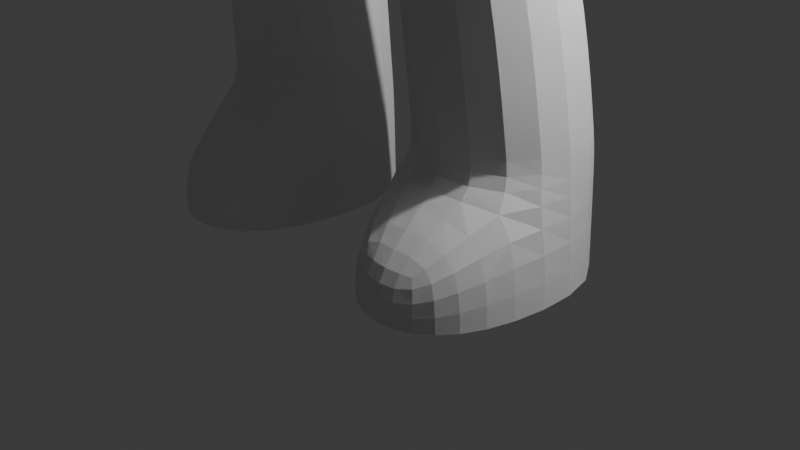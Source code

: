 # Source: moving_chib.blend  (saved by Blender 5.0.118; exported with 4.5.12 LTS)
import bpy
from mathutils import Matrix  # noqa: F401  (used for matrix-valued properties, if any)

bpy.ops.wm.read_factory_settings(use_empty=True)
scene = bpy.context.scene
scene.name = 'Scene'

# ---- collections
col_collection = bpy.data.collections.new('Collection'); scene.collection.children.link(col_collection)

# ---- world
world_world = bpy.data.worlds.new('World'); scene.world = world_world
world_world.use_nodes = True; world_world.node_tree.nodes.clear()
_N = world_world.node_tree.nodes; _L = world_world.node_tree.links
n0 = _N.new('ShaderNodeOutputWorld'); n0.name = 'World Output'; n0.location = (200, 100)
n1 = _N.new('ShaderNodeBackground'); n1.name = 'Background'; n1.location = (-200, 100)
n1.inputs[0].default_value = (0.05088, 0.05088, 0.05088, 1.0)
_L.new(n1.outputs[0], n0.inputs[0])
n0.is_active_output = True
world_world.color = (0.05088, 0.05088, 0.05088)
world_world.sun_shadow_jitter_overblur = 0.0

# ---- cameras
cam_camera = bpy.data.cameras.new('Camera')
cam_camera.clip_end = 100.0
cam_camera.ortho_scale = 7.314

# ---- lights
light_light = bpy.data.lights.new('Light', 'POINT')
light_light.energy = 1000.0
light_light.shadow_soft_size = 0.1

# ---- meshes
me_cube_003 = bpy.data.meshes.new('Cube.003')
me_cube_003.from_pydata([(0.2657, -1.373, -0.4584), (1.798, -1.633, 0.541), (0.2657, 0.4253, -0.4584), (1.798, 0.425, 0.541), (0.2657, 0.425, -0.6347), (0.2657, -1.362, -0.6347), (1.996, -1.362, -0.6347), (1.996, 0.425, -0.6347), (0.4221, 0.2394, -2.299), (0.4221, -1.076, -2.299), (1.804, -1.076, -2.299), (1.804, 0.2394, -2.299), (0.4906, 0.8927, -5.008), (0.4906, -0.7895, -4.931), (2.14, -0.7895, -4.931), (2.14, 0.8927, -5.008), (0.433, 0.8792, -6.04), (0.433, -0.7895, -6.04), (2.206, -0.7895, -6.04), (2.206, 0.8792, -6.04), (0.4432, 0.6747, -3.225), (1.984, 0.6747, -3.225), (1.984, -0.919, -3.225), (0.4432, -0.919, -3.225), (0.9175, -1.539, -5.587), (1.721, -1.539, -5.587), (0.9175, -1.539, -6.04), (1.721, -1.539, -6.04), (0.4956, 0.8535, -4.679), (2.132, -0.8154, -4.679), (2.132, 0.8535, -4.679), (0.4956, -0.8154, -4.679), (0.9288, -1.548, 1.446), (0.9288, -0.1898, 1.446), (1.028, -1.479, 1.908), (1.028, -0.08646, 1.908), (1.264, -1.479, 2.655), (1.264, 0.3905, 2.655), (0.5216, -0.66, 3.472), (0.5216, 0.275, 3.576), (1.2, -0.7124, 2.392), (1.194, 0.1159, 2.558), (1.462, -0.7124, 3.468), (1.575, 0.1159, 3.249), (3.453, -0.7124, 0.7972), (3.453, 0.1159, 0.7972), (3.942, -0.7124, 1.434), (3.942, 0.1159, 1.434), (1.296, 0.1159, 2.451), (1.785, 0.1159, 3.088), (1.296, -0.7124, 2.451), (1.785, -0.7124, 3.088), (1.017, -0.66, 3.472), (1.017, 0.275, 3.694), (0.5216, -0.7839, 4.597), (0.5216, 0.1512, 4.7), (0.5216, 0.2554, 3.753), (0.5216, -0.6796, 3.65), (0.0, 0.4253, -0.4584), (0.0, -1.633, 0.541), (0.0, 0.425, 0.541), (0.0, -1.373, -0.4584), (0.0, -1.548, 1.446), (0.0, -0.1898, 1.446), (0.0, -1.479, 1.908), (0.0, -0.08646, 1.908), (0.0, -1.479, 2.655), (0.0, 0.3905, 2.655), (0.0, -0.66, 3.472), (0.0, 0.275, 3.694), (0.0, -0.66, 3.472), (0.0, 0.275, 3.576), (0.0, -0.7839, 4.597), (0.0, 0.1512, 4.7), (0.0, 0.2554, 3.753), (0.0, -0.6796, 3.65)], [], [(61, 0, 1, 59), (63, 33, 3, 60), (65, 35, 33, 63), (67, 37, 35, 65), (57, 56, 55, 54), (69, 53, 37, 67), (1, 6, 7, 3), (4, 8, 9, 5), (2, 4, 5, 0), (3, 7, 4, 2), (0, 5, 6, 1), (30, 15, 12, 28), (7, 11, 8, 4), (5, 9, 10, 6), (6, 10, 11, 7), (14, 18, 19, 15), (31, 13, 14, 29), (29, 14, 15, 30), (28, 12, 13, 31), (22, 29, 30, 21), (12, 16, 17, 13), (15, 19, 16, 12), (14, 25, 27, 18), (8, 20, 23, 9), (10, 22, 21, 11), (9, 23, 22, 10), (11, 21, 20, 8), (24, 26, 27, 25), (20, 28, 31, 23), (17, 26, 24, 13), (13, 24, 25, 14), (23, 31, 29, 22), (21, 30, 28, 20), (3, 33, 32, 1), (33, 35, 34, 32), (35, 37, 36, 34), (36, 40, 42, 52), (49, 47, 45, 48), (53, 43, 41, 37), (52, 42, 43, 53), (37, 41, 40, 36), (42, 51, 49, 43), (48, 45, 44, 50), (50, 44, 46, 51), (51, 46, 47, 49), (40, 50, 51, 42), (41, 48, 50, 40), (43, 49, 48, 41), (39, 38, 52, 53), (71, 39, 53, 69), (75, 57, 54, 72), (70, 38, 57, 75), (38, 39, 56, 57), (56, 74, 73, 55), (39, 71, 74, 56), (38, 70, 68, 52), (34, 36, 66, 64), (36, 52, 68, 66), (1, 32, 62, 59), (32, 34, 64, 62), (2, 58, 60, 3), (0, 61, 58, 2)])
_uv = me_cube_003.uv_layers.new(name='UVMap')
_uv.uv.foreach_set('vector', [0.375, 1.0, 0.375, 1.0, 0.625, 1.0, 0.625, 1.0, 0.625, 0.25, 0.625, 0.25, 0.625, 0.25, 0.625, 0.25, 0.625, 0.25, 0.625, 0.25, 0.625, 0.25, 0.625, 0.25, 0.625, 0.25, 0.625, 0.25, 0.625, 0.25, 0.625, 0.25, 0.875, 0.75, 0.875, 0.5, 0.875, 0.5, 0.875, 0.75, 0.625, 0.25, 0.625, 0.25, 0.625, 0.25, 0.625, 0.25, 0.875, 0.75, 0.875, 0.75, 0.875, 0.5, 0.875, 0.5, 0.125, 0.5, 0.125, 0.5, 0.125, 0.75, 0.125, 0.75, 0.125, 0.5, 0.125, 0.5, 0.125, 0.75, 0.125, 0.75, 0.625, 0.25, 0.625, 0.25, 0.375, 0.25, 0.375, 0.25, 0.375, 1.0, 0.375, 1.0, 0.625, 1.0, 0.625, 1.0, 0.625, 0.25, 0.625, 0.25, 0.375, 0.25, 0.375, 0.25, 0.625, 0.25, 0.625, 0.25, 0.375, 0.25, 0.375, 0.25, 0.375, 1.0, 0.375, 1.0, 0.625, 1.0, 0.625, 1.0, 0.875, 0.75, 0.875, 0.75, 0.875, 0.5, 0.875, 0.5, 0.875, 0.75, 0.875, 0.75, 0.875, 0.5, 0.875, 0.5, 0.375, 1.0, 0.375, 1.0, 0.625, 1.0, 0.625, 1.0, 0.875, 0.75, 0.875, 0.75, 0.875, 0.5, 0.875, 0.5, 0.125, 0.5, 0.125, 0.5, 0.125, 0.75, 0.125, 0.75, 0.875, 0.75, 0.875, 0.75, 0.875, 0.5, 0.875, 0.5, 0.125, 0.5, 0.125, 0.5, 0.125, 0.75, 0.125, 0.75, 0.625, 0.25, 0.625, 0.25, 0.375, 0.25, 0.375, 0.25, 0.875, 0.75, 0.875, 0.75, 0.875, 0.75, 0.875, 0.75, 0.125, 0.5, 0.125, 0.5, 0.125, 0.75, 0.125, 0.75, 0.875, 0.75, 0.875, 0.75, 0.875, 0.5, 0.875, 0.5, 0.375, 1.0, 0.375, 1.0, 0.625, 1.0, 0.625, 1.0, 0.625, 0.25, 0.625, 0.25, 0.375, 0.25, 0.375, 0.25, 0.375, 1.0, 0.375, 1.0, 0.625, 1.0, 0.625, 1.0, 0.125, 0.5, 0.125, 0.5, 0.125, 0.75, 0.125, 0.75, 0.125, 0.75, 0.125, 0.75, 0.125, 0.75, 0.125, 0.75, 0.375, 1.0, 0.375, 1.0, 0.625, 1.0, 0.625, 1.0, 0.375, 1.0, 0.375, 1.0, 0.625, 1.0, 0.625, 1.0, 0.625, 0.25, 0.625, 0.25, 0.375, 0.25, 0.375, 0.25, 0.875, 0.5, 0.875, 0.5, 0.875, 0.75, 0.875, 0.75, 0.875, 0.5, 0.875, 0.5, 0.875, 0.75, 0.875, 0.75, 0.875, 0.5, 0.875, 0.5, 0.875, 0.75, 0.875, 0.75, 0.625, 1.0, 0.625, 1.0, 0.625, 1.0, 0.625, 1.0, 0.625, 0.25, 0.625, 0.25, 0.625, 0.25, 0.625, 0.25, 0.625, 0.25, 0.625, 0.25, 0.625, 0.25, 0.625, 0.25, 0.875, 0.75, 0.875, 0.75, 0.875, 0.5, 0.875, 0.5, 0.875, 0.5, 0.875, 0.5, 0.875, 0.75, 0.875, 0.75, 0.875, 0.75, 0.875, 0.75, 0.875, 0.5, 0.875, 0.5, 0.875, 0.5, 0.875, 0.5, 0.875, 0.75, 0.875, 0.75, 0.625, 1.0, 0.625, 1.0, 0.625, 1.0, 0.625, 1.0, 0.875, 0.75, 0.875, 0.75, 0.875, 0.5, 0.875, 0.5, 0.625, 1.0, 0.625, 1.0, 0.625, 1.0, 0.625, 1.0, 0.875, 0.5, 0.875, 0.5, 0.875, 0.75, 0.875, 0.75, 0.625, 0.25, 0.625, 0.25, 0.625, 0.25, 0.625, 0.25, 0.875, 0.5, 0.875, 0.75, 0.875, 0.75, 0.875, 0.5, 0.875, 0.5, 0.875, 0.5, 0.875, 0.5, 0.875, 0.5, 0.875, 0.75, 0.875, 0.75, 0.875, 0.75, 0.875, 0.75, 0.875, 0.75, 0.875, 0.75, 0.875, 0.75, 0.875, 0.75, 0.875, 0.75, 0.875, 0.5, 0.875, 0.5, 0.875, 0.75, 0.875, 0.5, 0.875, 0.5, 0.875, 0.5, 0.875, 0.5, 0.875, 0.5, 0.875, 0.5, 0.875, 0.5, 0.875, 0.5, 0.875, 0.75, 0.875, 0.75, 0.875, 0.75, 0.875, 0.75, 0.625, 1.0, 0.625, 1.0, 0.625, 1.0, 0.625, 1.0, 0.625, 1.0, 0.625, 1.0, 0.625, 1.0, 0.625, 1.0, 0.625, 1.0, 0.625, 1.0, 0.625, 1.0, 0.625, 1.0, 0.625, 1.0, 0.625, 1.0, 0.625, 1.0, 0.625, 1.0, 0.375, 0.25, 0.375, 0.25, 0.625, 0.25, 0.625, 0.25, 0.375, 1.0, 0.375, 1.0, 0.375, 0.25, 0.375, 0.25])
me_cube_003.use_mirror_x = True
me_cube_003.update()
me_cylinder = bpy.data.meshes.new('Cylinder')
me_cylinder.from_pydata([(0.7172, 0.6353, 1.658), (0.7186, 0.6354, 2.024), (0.8441, 0.3288, 1.658), (0.8456, 0.3289, 2.024), (0.8874, -9.367e-05, 1.658), (0.8889, 0.0, 2.024), (0.8441, -0.329, 1.658), (0.8456, -0.3289, 2.024), (0.7172, -0.6355, 1.658), (0.7186, -0.6354, 2.024), (-0.2353, -0.7985, 1.905), (-0.1301, -0.6055, 1.562), (-0.2489, -0.3289, 2.024), (-0.2489, -0.3289, 1.477), (-0.1427, 0.0, 2.066), (-0.1427, 0.0, 1.435), (-0.2489, 0.3289, 2.024), (-0.2489, 0.3289, 1.477), (-0.02528, 0.5769, 1.59), (-0.03773, 0.5769, 1.97), (0.8455, 0.6775, 1.679), (0.9647, 0.3897, 1.679), (0.9661, 0.3898, 2.023), (0.8469, 0.6776, 2.023), (0.9889, 0.3479, 1.658), (1.032, 0.01896, 1.658), (1.034, 0.01906, 2.024), (0.9903, 0.348, 2.024), (1.032, -0.01915, 1.658), (0.9889, -0.3481, 1.658), (0.9903, -0.348, 2.024), (1.034, -0.01906, 2.024), (0.979, -0.3849, 1.658), (0.852, -0.6914, 1.658), (0.8535, -0.6913, 2.024), (0.9805, -0.3848, 2.024), (1.12, 0.7774, 2.023), (1.239, 0.4896, 2.023), (1.118, 0.7773, 1.679), (1.238, 0.4895, 1.679), (1.51, 0.5893, 1.679), (1.391, 0.8771, 1.679), (1.512, 0.5894, 2.023), (1.393, 0.8772, 2.023), (1.647, 0.09147, 1.658), (1.603, 0.4204, 1.658), (1.648, 0.09156, 2.024), (1.605, 0.4205, 2.024), (1.603, -0.4206, 1.658), (1.647, -0.09165, 1.658), (1.605, -0.4205, 2.024), (1.648, -0.09156, 2.024), (1.429, -0.9039, 1.658), (1.556, -0.5974, 1.658), (1.431, -0.9038, 2.024), (1.557, -0.5973, 2.024), (0.3456, -9.367e-05, 1.554), (0.3344, -0.329, 1.554), (0.2615, 0.6354, 2.024), (0.3644, -0.6886, 1.648), (0.2862, 0.3289, 2.024), (0.2947, -8.559e-07, 2.036), (0.3344, 0.3288, 1.554), (0.3016, 0.6353, 1.658), (0.2862, -0.3289, 2.036), (0.2915, -0.8247, 1.968), (0.2523, -0.9621, 1.464), (-0.066, -0.9047, 1.387), (0.1358, -1.149, 1.806), (-0.1825, -1.091, 1.729), (0.2417, -1.199, 1.331), (-0.07666, -1.141, 1.254), (0.1252, -1.385, 1.674), (-0.1932, -1.328, 1.597), (-0.9297, -0.3289, 2.024), (-0.9297, -0.3289, 1.477), (-0.9297, 0.0, 2.066), (-0.9297, 0.0, 1.435), (-0.9297, 0.3289, 2.024), (-0.9297, 0.3289, 1.477), (-0.3445, -0.3792, 1.751), (-0.3445, 0.3792, 1.751), (-0.9297, -0.3792, 1.751), (-0.9297, 0.3792, 1.751), (0.038, 0.3289, 2.024), (0.0285, -0.3289, 2.024), (0.04504, 0.0, 2.048), (1.339, 0.05521, 1.658), (1.296, 0.3841, 1.658), (1.341, 0.05531, 2.024), (1.298, 0.3842, 2.024), (1.296, -0.3843, 1.658), (1.339, -0.0554, 1.658), (1.298, -0.3842, 2.024), (1.341, -0.05531, 2.024), (1.268, -0.4912, 1.658), (1.269, -0.4911, 2.024), (1.141, -0.7976, 1.658), (1.142, -0.7976, 2.024)], [], [(87, 44, 45, 88), (13, 75, 82, 80), (36, 43, 42, 37), (38, 41, 43, 36), (56, 62, 17, 15), (57, 56, 15, 13), (59, 57, 13, 11), (58, 60, 84, 19), (63, 58, 19, 18), (60, 61, 86, 84), (61, 64, 85, 86), (62, 63, 18, 17), (64, 65, 10, 85), (67, 69, 73, 71), (14, 76, 78, 16), (15, 17, 79, 77), (13, 80, 10, 11), (11, 10, 69, 67), (2, 21, 20, 0), (53, 52, 54, 55), (1, 23, 22, 3), (3, 22, 21, 2), (0, 20, 23, 1), (4, 25, 24, 2), (49, 48, 50, 51), (3, 27, 26, 5), (5, 26, 25, 4), (2, 24, 27, 3), (6, 29, 28, 4), (45, 44, 46, 47), (5, 31, 30, 7), (7, 30, 29, 6), (4, 28, 31, 5), (8, 33, 32, 6), (41, 40, 42, 43), (7, 35, 34, 9), (9, 34, 33, 8), (6, 32, 35, 7), (90, 47, 46, 89), (89, 46, 44, 87), (91, 48, 49, 92), (88, 45, 47, 90), (94, 51, 50, 93), (93, 50, 48, 91), (97, 52, 53, 95), (92, 49, 51, 94), (98, 54, 52, 97), (96, 55, 54, 98), (21, 39, 38, 20), (37, 42, 40, 39), (95, 53, 55, 96), (22, 37, 39, 21), (20, 38, 36, 23), (7, 9, 65, 64), (2, 0, 63, 62), (5, 7, 64, 61), (3, 5, 61, 60), (23, 36, 37, 22), (1, 3, 60, 58), (8, 6, 57, 59), (9, 8, 59, 65), (6, 4, 56, 57), (4, 2, 62, 56), (0, 1, 58, 63), (65, 68, 69, 10), (59, 66, 68, 65), (68, 66, 70, 72), (69, 68, 72, 73), (72, 70, 71, 73), (66, 67, 71, 70), (11, 67, 66, 59), (15, 77, 75, 13), (17, 81, 83, 79), (14, 12, 74, 76), (16, 78, 83, 81), (12, 80, 82, 74), (18, 19, 81, 17), (85, 10, 80, 12), (84, 86, 14, 16), (86, 85, 12, 14), (19, 84, 16, 81), (39, 40, 41, 38), (24, 88, 90, 27), (26, 89, 87, 25), (27, 90, 89, 26), (25, 87, 88, 24), (28, 92, 94, 31), (30, 93, 91, 29), (31, 94, 93, 30), (29, 91, 92, 28), (32, 95, 96, 35), (35, 96, 98, 34), (34, 98, 97, 33), (33, 97, 95, 32)])
_uv = me_cylinder.uv_layers.new(name='UVMap')
_uv.uv.foreach_set('vector', [0.75, 0.5, 0.75, 0.5, 0.7917, 0.5, 0.7917, 0.5, 0.7083, 0.5, 0.7083, 0.5, 0.7083, 0.75, 0.7083, 0.75, 0.8333, 1.0, 0.8333, 1.0, 0.7917, 1.0, 0.7917, 1.0, 0.8333, 0.5, 0.8333, 0.5, 0.8333, 1.0, 0.8333, 1.0, 0.75, 0.5, 0.7917, 0.5, 0.7917, 0.5, 0.75, 0.5, 0.7083, 0.5, 0.75, 0.5, 0.75, 0.5, 0.7083, 0.5, 0.6667, 0.5, 0.7083, 0.5, 0.7083, 0.5, 0.6667, 0.5, 0.8333, 1.0, 0.7917, 1.0, 0.7917, 1.0, 0.8254, 0.9375, 0.8333, 0.5, 0.8333, 1.0, 0.8254, 0.9375, 0.8254, 0.5, 0.7917, 1.0, 0.75, 1.0, 0.75, 1.0, 0.7917, 1.0, 0.75, 1.0, 0.7083, 1.0, 0.7083, 1.0, 0.75, 1.0, 0.7917, 0.5, 0.8333, 0.5, 0.8254, 0.5, 0.7917, 0.5, 0.7083, 1.0, 0.6667, 1.0, 0.6667, 1.0, 0.7083, 1.0, 0.6667, 0.5, 0.6667, 1.0, 0.6667, 1.0, 0.6667, 0.5, 0.75, 1.0, 0.75, 1.0, 0.7917, 1.0, 0.7917, 1.0, 0.75, 0.5, 0.7917, 0.5, 0.7917, 0.5, 0.75, 0.5, 0.7083, 0.5, 0.7083, 0.75, 0.6667, 1.0, 0.6667, 0.5, 0.6667, 0.5, 0.6667, 1.0, 0.6667, 1.0, 0.6667, 0.5, 0.7917, 0.5, 0.7917, 0.5, 0.8333, 0.5, 0.8333, 0.5, 0.7083, 0.5, 0.6667, 0.5, 0.6667, 1.0, 0.7083, 1.0, 0.8333, 1.0, 0.8333, 1.0, 0.7917, 1.0, 0.7917, 1.0, 0.7917, 1.0, 0.7917, 1.0, 0.7917, 0.5, 0.7917, 0.5, 0.8333, 0.5, 0.8333, 0.5, 0.8333, 1.0, 0.8333, 1.0, 0.75, 0.5, 0.75, 0.5, 0.7917, 0.5, 0.7917, 0.5, 0.75, 0.5, 0.7083, 0.5, 0.7083, 1.0, 0.75, 1.0, 0.7917, 1.0, 0.7917, 1.0, 0.75, 1.0, 0.75, 1.0, 0.75, 1.0, 0.75, 1.0, 0.75, 0.5, 0.75, 0.5, 0.7917, 0.5, 0.7917, 0.5, 0.7917, 1.0, 0.7917, 1.0, 0.7083, 0.5, 0.7083, 0.5, 0.75, 0.5, 0.75, 0.5, 0.7917, 0.5, 0.75, 0.5, 0.75, 1.0, 0.7917, 1.0, 0.75, 1.0, 0.75, 1.0, 0.7083, 1.0, 0.7083, 1.0, 0.7083, 1.0, 0.7083, 1.0, 0.7083, 0.5, 0.7083, 0.5, 0.75, 0.5, 0.75, 0.5, 0.75, 1.0, 0.75, 1.0, 0.6667, 0.5, 0.6667, 0.5, 0.7083, 0.5, 0.7083, 0.5, 0.8333, 0.5, 0.7917, 0.5, 0.7917, 1.0, 0.8333, 1.0, 0.7083, 1.0, 0.7083, 1.0, 0.6667, 1.0, 0.6667, 1.0, 0.6667, 1.0, 0.6667, 1.0, 0.6667, 0.5, 0.6667, 0.5, 0.7083, 0.5, 0.7083, 0.5, 0.7083, 1.0, 0.7083, 1.0, 0.7917, 1.0, 0.7917, 1.0, 0.75, 1.0, 0.75, 1.0, 0.75, 1.0, 0.75, 1.0, 0.75, 0.5, 0.75, 0.5, 0.7083, 0.5, 0.7083, 0.5, 0.75, 0.5, 0.75, 0.5, 0.7917, 0.5, 0.7917, 0.5, 0.7917, 1.0, 0.7917, 1.0, 0.75, 1.0, 0.75, 1.0, 0.7083, 1.0, 0.7083, 1.0, 0.7083, 1.0, 0.7083, 1.0, 0.7083, 0.5, 0.7083, 0.5, 0.6667, 0.5, 0.6667, 0.5, 0.7083, 0.5, 0.7083, 0.5, 0.75, 0.5, 0.75, 0.5, 0.75, 1.0, 0.75, 1.0, 0.6667, 1.0, 0.6667, 1.0, 0.6667, 0.5, 0.6667, 0.5, 0.7083, 1.0, 0.7083, 1.0, 0.6667, 1.0, 0.6667, 1.0, 0.7917, 0.5, 0.7917, 0.5, 0.8333, 0.5, 0.8333, 0.5, 0.7917, 1.0, 0.7917, 1.0, 0.7917, 0.5, 0.7917, 0.5, 0.7083, 0.5, 0.7083, 0.5, 0.7083, 1.0, 0.7083, 1.0, 0.7917, 1.0, 0.7917, 1.0, 0.7917, 0.5, 0.7917, 0.5, 0.8333, 0.5, 0.8333, 0.5, 0.8333, 1.0, 0.8333, 1.0, 0.7083, 1.0, 0.6667, 1.0, 0.6667, 1.0, 0.7083, 1.0, 0.7917, 0.5, 0.8333, 0.5, 0.8333, 0.5, 0.7917, 0.5, 0.75, 1.0, 0.7083, 1.0, 0.7083, 1.0, 0.75, 1.0, 0.7917, 1.0, 0.75, 1.0, 0.75, 1.0, 0.7917, 1.0, 0.8333, 1.0, 0.8333, 1.0, 0.7917, 1.0, 0.7917, 1.0, 0.8333, 1.0, 0.7917, 1.0, 0.7917, 1.0, 0.8333, 1.0, 0.6667, 0.5, 0.7083, 0.5, 0.7083, 0.5, 0.6667, 0.5, 0.6667, 1.0, 0.6667, 0.5, 0.6667, 0.5, 0.6667, 1.0, 0.7083, 0.5, 0.75, 0.5, 0.75, 0.5, 0.7083, 0.5, 0.75, 0.5, 0.7917, 0.5, 0.7917, 0.5, 0.75, 0.5, 0.8333, 0.5, 0.8333, 1.0, 0.8333, 1.0, 0.8333, 0.5, 0.6667, 1.0, 0.6667, 1.0, 0.6667, 1.0, 0.6667, 1.0, 0.6667, 0.5, 0.6667, 0.5, 0.6667, 1.0, 0.6667, 1.0, 0.6667, 1.0, 0.6667, 0.5, 0.6667, 0.5, 0.6667, 1.0, 0.6667, 1.0, 0.6667, 1.0, 0.6667, 1.0, 0.6667, 1.0, 0.6667, 1.0, 0.6667, 0.5, 0.6667, 0.5, 0.6667, 1.0, 0.6667, 0.5, 0.6667, 0.5, 0.6667, 0.5, 0.6667, 0.5, 0.6667, 0.5, 0.6667, 0.5, 0.6667, 0.5, 0.6667, 0.5, 0.75, 0.5, 0.75, 0.5, 0.7083, 0.5, 0.7083, 0.5, 0.7917, 0.5, 0.7917, 0.75, 0.7917, 0.75, 0.7917, 0.5, 0.75, 1.0, 0.7083, 1.0, 0.7083, 1.0, 0.75, 1.0, 0.7917, 1.0, 0.7917, 1.0, 0.7917, 0.75, 0.7917, 0.75, 0.7083, 1.0, 0.7083, 0.75, 0.7083, 0.75, 0.7083, 1.0, 0.8254, 0.5, 0.8254, 0.9375, 0.7917, 0.75, 0.7917, 0.5, 0.7083, 1.0, 0.6667, 1.0, 0.7083, 0.75, 0.7083, 1.0, 0.7917, 1.0, 0.75, 1.0, 0.75, 1.0, 0.7917, 1.0, 0.75, 1.0, 0.7083, 1.0, 0.7083, 1.0, 0.75, 1.0, 0.8254, 0.9375, 0.7917, 1.0, 0.7917, 1.0, 0.7917, 0.75, 0.7917, 0.5, 0.7917, 0.5, 0.8333, 0.5, 0.8333, 0.5, 0.7917, 0.5, 0.7917, 0.5, 0.7917, 1.0, 0.7917, 1.0, 0.75, 1.0, 0.75, 1.0, 0.75, 0.5, 0.75, 0.5, 0.7917, 1.0, 0.7917, 1.0, 0.75, 1.0, 0.75, 1.0, 0.75, 0.5, 0.75, 0.5, 0.7917, 0.5, 0.7917, 0.5, 0.75, 0.5, 0.75, 0.5, 0.75, 1.0, 0.75, 1.0, 0.7083, 1.0, 0.7083, 1.0, 0.7083, 0.5, 0.7083, 0.5, 0.75, 1.0, 0.75, 1.0, 0.7083, 1.0, 0.7083, 1.0, 0.7083, 0.5, 0.7083, 0.5, 0.75, 0.5, 0.75, 0.5, 0.7083, 0.5, 0.7083, 0.5, 0.7083, 1.0, 0.7083, 1.0, 0.7083, 1.0, 0.7083, 1.0, 0.6667, 1.0, 0.6667, 1.0, 0.6667, 1.0, 0.6667, 1.0, 0.6667, 0.5, 0.6667, 0.5, 0.6667, 0.5, 0.6667, 0.5, 0.7083, 0.5, 0.7083, 0.5])
me_cylinder.update()
me_cylinder_001 = bpy.data.meshes.new('Cylinder.001')
me_cylinder_001.from_pydata([(0.7172, 0.6353, 1.658), (0.7186, 0.6354, 2.024), (0.8441, 0.3288, 1.658), (0.8456, 0.3289, 2.024), (0.8874, -9.367e-05, 1.658), (0.8889, 0.0, 2.024), (0.8441, -0.329, 1.658), (0.8456, -0.3289, 2.024), (0.7172, -0.6355, 1.658), (0.7186, -0.6354, 2.024), (-0.2353, -0.7985, 1.905), (-0.1301, -0.6055, 1.562), (-0.2489, -0.3289, 2.024), (-0.2489, -0.3289, 1.477), (-0.1427, 0.0, 2.066), (-0.1427, 0.0, 1.435), (-0.2489, 0.3289, 2.024), (-0.2489, 0.3289, 1.477), (-0.02528, 0.5769, 1.59), (-0.03773, 0.5769, 1.97), (0.8455, 0.6775, 1.679), (0.9647, 0.3897, 1.679), (0.9661, 0.3898, 2.023), (0.8469, 0.6776, 2.023), (0.9889, 0.3479, 1.658), (1.032, 0.01896, 1.658), (1.034, 0.01906, 2.024), (0.9903, 0.348, 2.024), (1.032, -0.01915, 1.658), (0.9889, -0.3481, 1.658), (0.9903, -0.348, 2.024), (1.034, -0.01906, 2.024), (0.979, -0.3849, 1.658), (0.852, -0.6914, 1.658), (0.8535, -0.6913, 2.024), (0.9805, -0.3848, 2.024), (1.12, 0.7774, 2.023), (1.239, 0.4896, 2.023), (1.118, 0.7773, 1.679), (1.238, 0.4895, 1.679), (1.51, 0.5893, 1.679), (1.391, 0.8771, 1.679), (1.512, 0.5894, 2.023), (1.393, 0.8772, 2.023), (1.647, 0.09147, 1.658), (1.603, 0.4204, 1.658), (1.648, 0.09156, 2.024), (1.605, 0.4205, 2.024), (1.603, -0.4206, 1.658), (1.647, -0.09165, 1.658), (1.605, -0.4205, 2.024), (1.648, -0.09156, 2.024), (1.429, -0.9039, 1.658), (1.556, -0.5974, 1.658), (1.431, -0.9038, 2.024), (1.557, -0.5973, 2.024), (0.3456, -9.367e-05, 1.554), (0.3344, -0.329, 1.554), (0.2615, 0.6354, 2.024), (0.3644, -0.6886, 1.648), (0.2862, 0.3289, 2.024), (0.2947, -8.559e-07, 2.036), (0.3344, 0.3288, 1.554), (0.3016, 0.6353, 1.658), (0.2862, -0.3289, 2.036), (0.2915, -0.8247, 1.968), (0.2523, -0.9621, 1.464), (-0.066, -0.9047, 1.387), (0.1358, -1.149, 1.806), (-0.1825, -1.091, 1.729), (0.2417, -1.199, 1.331), (-0.07666, -1.141, 1.254), (0.1252, -1.385, 1.674), (-0.1932, -1.328, 1.597), (-0.9297, -0.3289, 2.024), (-0.9297, -0.3289, 1.477), (-0.9297, 0.0, 2.066), (-0.9297, 0.0, 1.435), (-0.9297, 0.3289, 2.024), (-0.9297, 0.3289, 1.477), (-0.3445, -0.3792, 1.751), (-0.3445, 0.3792, 1.751), (-0.9297, -0.3792, 1.751), (-0.9297, 0.3792, 1.751), (0.038, 0.3289, 2.024), (0.0285, -0.3289, 2.024), (0.04504, 0.0, 2.048), (1.339, 0.05521, 1.658), (1.296, 0.3841, 1.658), (1.341, 0.05531, 2.024), (1.298, 0.3842, 2.024), (1.296, -0.3843, 1.658), (1.339, -0.0554, 1.658), (1.298, -0.3842, 2.024), (1.341, -0.05531, 2.024), (1.268, -0.4912, 1.658), (1.269, -0.4911, 2.024), (1.141, -0.7976, 1.658), (1.142, -0.7976, 2.024)], [], [(87, 44, 45, 88), (13, 75, 82, 80), (36, 43, 42, 37), (38, 41, 43, 36), (56, 62, 17, 15), (57, 56, 15, 13), (59, 57, 13, 11), (58, 60, 84, 19), (63, 58, 19, 18), (60, 61, 86, 84), (61, 64, 85, 86), (62, 63, 18, 17), (64, 65, 10, 85), (67, 69, 73, 71), (14, 76, 78, 16), (15, 17, 79, 77), (13, 80, 10, 11), (11, 10, 69, 67), (2, 21, 20, 0), (53, 52, 54, 55), (1, 23, 22, 3), (3, 22, 21, 2), (0, 20, 23, 1), (4, 25, 24, 2), (49, 48, 50, 51), (3, 27, 26, 5), (5, 26, 25, 4), (2, 24, 27, 3), (6, 29, 28, 4), (45, 44, 46, 47), (5, 31, 30, 7), (7, 30, 29, 6), (4, 28, 31, 5), (8, 33, 32, 6), (41, 40, 42, 43), (7, 35, 34, 9), (9, 34, 33, 8), (6, 32, 35, 7), (90, 47, 46, 89), (89, 46, 44, 87), (91, 48, 49, 92), (88, 45, 47, 90), (94, 51, 50, 93), (93, 50, 48, 91), (97, 52, 53, 95), (92, 49, 51, 94), (98, 54, 52, 97), (96, 55, 54, 98), (21, 39, 38, 20), (37, 42, 40, 39), (95, 53, 55, 96), (22, 37, 39, 21), (20, 38, 36, 23), (7, 9, 65, 64), (2, 0, 63, 62), (5, 7, 64, 61), (3, 5, 61, 60), (23, 36, 37, 22), (1, 3, 60, 58), (8, 6, 57, 59), (9, 8, 59, 65), (6, 4, 56, 57), (4, 2, 62, 56), (0, 1, 58, 63), (65, 68, 69, 10), (59, 66, 68, 65), (68, 66, 70, 72), (69, 68, 72, 73), (72, 70, 71, 73), (66, 67, 71, 70), (11, 67, 66, 59), (15, 77, 75, 13), (17, 81, 83, 79), (14, 12, 74, 76), (16, 78, 83, 81), (12, 80, 82, 74), (18, 19, 81, 17), (85, 10, 80, 12), (84, 86, 14, 16), (86, 85, 12, 14), (19, 84, 16, 81), (39, 40, 41, 38), (24, 88, 90, 27), (26, 89, 87, 25), (27, 90, 89, 26), (25, 87, 88, 24), (28, 92, 94, 31), (30, 93, 91, 29), (31, 94, 93, 30), (29, 91, 92, 28), (32, 95, 96, 35), (35, 96, 98, 34), (34, 98, 97, 33), (33, 97, 95, 32)])
_uv = me_cylinder_001.uv_layers.new(name='UVMap')
_uv.uv.foreach_set('vector', [0.75, 0.5, 0.75, 0.5, 0.7917, 0.5, 0.7917, 0.5, 0.7083, 0.5, 0.7083, 0.5, 0.7083, 0.75, 0.7083, 0.75, 0.8333, 1.0, 0.8333, 1.0, 0.7917, 1.0, 0.7917, 1.0, 0.8333, 0.5, 0.8333, 0.5, 0.8333, 1.0, 0.8333, 1.0, 0.75, 0.5, 0.7917, 0.5, 0.7917, 0.5, 0.75, 0.5, 0.7083, 0.5, 0.75, 0.5, 0.75, 0.5, 0.7083, 0.5, 0.6667, 0.5, 0.7083, 0.5, 0.7083, 0.5, 0.6667, 0.5, 0.8333, 1.0, 0.7917, 1.0, 0.7917, 1.0, 0.8254, 0.9375, 0.8333, 0.5, 0.8333, 1.0, 0.8254, 0.9375, 0.8254, 0.5, 0.7917, 1.0, 0.75, 1.0, 0.75, 1.0, 0.7917, 1.0, 0.75, 1.0, 0.7083, 1.0, 0.7083, 1.0, 0.75, 1.0, 0.7917, 0.5, 0.8333, 0.5, 0.8254, 0.5, 0.7917, 0.5, 0.7083, 1.0, 0.6667, 1.0, 0.6667, 1.0, 0.7083, 1.0, 0.6667, 0.5, 0.6667, 1.0, 0.6667, 1.0, 0.6667, 0.5, 0.75, 1.0, 0.75, 1.0, 0.7917, 1.0, 0.7917, 1.0, 0.75, 0.5, 0.7917, 0.5, 0.7917, 0.5, 0.75, 0.5, 0.7083, 0.5, 0.7083, 0.75, 0.6667, 1.0, 0.6667, 0.5, 0.6667, 0.5, 0.6667, 1.0, 0.6667, 1.0, 0.6667, 0.5, 0.7917, 0.5, 0.7917, 0.5, 0.8333, 0.5, 0.8333, 0.5, 0.7083, 0.5, 0.6667, 0.5, 0.6667, 1.0, 0.7083, 1.0, 0.8333, 1.0, 0.8333, 1.0, 0.7917, 1.0, 0.7917, 1.0, 0.7917, 1.0, 0.7917, 1.0, 0.7917, 0.5, 0.7917, 0.5, 0.8333, 0.5, 0.8333, 0.5, 0.8333, 1.0, 0.8333, 1.0, 0.75, 0.5, 0.75, 0.5, 0.7917, 0.5, 0.7917, 0.5, 0.75, 0.5, 0.7083, 0.5, 0.7083, 1.0, 0.75, 1.0, 0.7917, 1.0, 0.7917, 1.0, 0.75, 1.0, 0.75, 1.0, 0.75, 1.0, 0.75, 1.0, 0.75, 0.5, 0.75, 0.5, 0.7917, 0.5, 0.7917, 0.5, 0.7917, 1.0, 0.7917, 1.0, 0.7083, 0.5, 0.7083, 0.5, 0.75, 0.5, 0.75, 0.5, 0.7917, 0.5, 0.75, 0.5, 0.75, 1.0, 0.7917, 1.0, 0.75, 1.0, 0.75, 1.0, 0.7083, 1.0, 0.7083, 1.0, 0.7083, 1.0, 0.7083, 1.0, 0.7083, 0.5, 0.7083, 0.5, 0.75, 0.5, 0.75, 0.5, 0.75, 1.0, 0.75, 1.0, 0.6667, 0.5, 0.6667, 0.5, 0.7083, 0.5, 0.7083, 0.5, 0.8333, 0.5, 0.7917, 0.5, 0.7917, 1.0, 0.8333, 1.0, 0.7083, 1.0, 0.7083, 1.0, 0.6667, 1.0, 0.6667, 1.0, 0.6667, 1.0, 0.6667, 1.0, 0.6667, 0.5, 0.6667, 0.5, 0.7083, 0.5, 0.7083, 0.5, 0.7083, 1.0, 0.7083, 1.0, 0.7917, 1.0, 0.7917, 1.0, 0.75, 1.0, 0.75, 1.0, 0.75, 1.0, 0.75, 1.0, 0.75, 0.5, 0.75, 0.5, 0.7083, 0.5, 0.7083, 0.5, 0.75, 0.5, 0.75, 0.5, 0.7917, 0.5, 0.7917, 0.5, 0.7917, 1.0, 0.7917, 1.0, 0.75, 1.0, 0.75, 1.0, 0.7083, 1.0, 0.7083, 1.0, 0.7083, 1.0, 0.7083, 1.0, 0.7083, 0.5, 0.7083, 0.5, 0.6667, 0.5, 0.6667, 0.5, 0.7083, 0.5, 0.7083, 0.5, 0.75, 0.5, 0.75, 0.5, 0.75, 1.0, 0.75, 1.0, 0.6667, 1.0, 0.6667, 1.0, 0.6667, 0.5, 0.6667, 0.5, 0.7083, 1.0, 0.7083, 1.0, 0.6667, 1.0, 0.6667, 1.0, 0.7917, 0.5, 0.7917, 0.5, 0.8333, 0.5, 0.8333, 0.5, 0.7917, 1.0, 0.7917, 1.0, 0.7917, 0.5, 0.7917, 0.5, 0.7083, 0.5, 0.7083, 0.5, 0.7083, 1.0, 0.7083, 1.0, 0.7917, 1.0, 0.7917, 1.0, 0.7917, 0.5, 0.7917, 0.5, 0.8333, 0.5, 0.8333, 0.5, 0.8333, 1.0, 0.8333, 1.0, 0.7083, 1.0, 0.6667, 1.0, 0.6667, 1.0, 0.7083, 1.0, 0.7917, 0.5, 0.8333, 0.5, 0.8333, 0.5, 0.7917, 0.5, 0.75, 1.0, 0.7083, 1.0, 0.7083, 1.0, 0.75, 1.0, 0.7917, 1.0, 0.75, 1.0, 0.75, 1.0, 0.7917, 1.0, 0.8333, 1.0, 0.8333, 1.0, 0.7917, 1.0, 0.7917, 1.0, 0.8333, 1.0, 0.7917, 1.0, 0.7917, 1.0, 0.8333, 1.0, 0.6667, 0.5, 0.7083, 0.5, 0.7083, 0.5, 0.6667, 0.5, 0.6667, 1.0, 0.6667, 0.5, 0.6667, 0.5, 0.6667, 1.0, 0.7083, 0.5, 0.75, 0.5, 0.75, 0.5, 0.7083, 0.5, 0.75, 0.5, 0.7917, 0.5, 0.7917, 0.5, 0.75, 0.5, 0.8333, 0.5, 0.8333, 1.0, 0.8333, 1.0, 0.8333, 0.5, 0.6667, 1.0, 0.6667, 1.0, 0.6667, 1.0, 0.6667, 1.0, 0.6667, 0.5, 0.6667, 0.5, 0.6667, 1.0, 0.6667, 1.0, 0.6667, 1.0, 0.6667, 0.5, 0.6667, 0.5, 0.6667, 1.0, 0.6667, 1.0, 0.6667, 1.0, 0.6667, 1.0, 0.6667, 1.0, 0.6667, 1.0, 0.6667, 0.5, 0.6667, 0.5, 0.6667, 1.0, 0.6667, 0.5, 0.6667, 0.5, 0.6667, 0.5, 0.6667, 0.5, 0.6667, 0.5, 0.6667, 0.5, 0.6667, 0.5, 0.6667, 0.5, 0.75, 0.5, 0.75, 0.5, 0.7083, 0.5, 0.7083, 0.5, 0.7917, 0.5, 0.7917, 0.75, 0.7917, 0.75, 0.7917, 0.5, 0.75, 1.0, 0.7083, 1.0, 0.7083, 1.0, 0.75, 1.0, 0.7917, 1.0, 0.7917, 1.0, 0.7917, 0.75, 0.7917, 0.75, 0.7083, 1.0, 0.7083, 0.75, 0.7083, 0.75, 0.7083, 1.0, 0.8254, 0.5, 0.8254, 0.9375, 0.7917, 0.75, 0.7917, 0.5, 0.7083, 1.0, 0.6667, 1.0, 0.7083, 0.75, 0.7083, 1.0, 0.7917, 1.0, 0.75, 1.0, 0.75, 1.0, 0.7917, 1.0, 0.75, 1.0, 0.7083, 1.0, 0.7083, 1.0, 0.75, 1.0, 0.8254, 0.9375, 0.7917, 1.0, 0.7917, 1.0, 0.7917, 0.75, 0.7917, 0.5, 0.7917, 0.5, 0.8333, 0.5, 0.8333, 0.5, 0.7917, 0.5, 0.7917, 0.5, 0.7917, 1.0, 0.7917, 1.0, 0.75, 1.0, 0.75, 1.0, 0.75, 0.5, 0.75, 0.5, 0.7917, 1.0, 0.7917, 1.0, 0.75, 1.0, 0.75, 1.0, 0.75, 0.5, 0.75, 0.5, 0.7917, 0.5, 0.7917, 0.5, 0.75, 0.5, 0.75, 0.5, 0.75, 1.0, 0.75, 1.0, 0.7083, 1.0, 0.7083, 1.0, 0.7083, 0.5, 0.7083, 0.5, 0.75, 1.0, 0.75, 1.0, 0.7083, 1.0, 0.7083, 1.0, 0.7083, 0.5, 0.7083, 0.5, 0.75, 0.5, 0.75, 0.5, 0.7083, 0.5, 0.7083, 0.5, 0.7083, 1.0, 0.7083, 1.0, 0.7083, 1.0, 0.7083, 1.0, 0.6667, 1.0, 0.6667, 1.0, 0.6667, 1.0, 0.6667, 1.0, 0.6667, 0.5, 0.6667, 0.5, 0.6667, 0.5, 0.6667, 0.5, 0.7083, 0.5, 0.7083, 0.5])
me_cylinder_001.update()

# ---- objects
ob_light = bpy.data.objects.new('Light', light_light)
ob_camera = bpy.data.objects.new('Camera', cam_camera)
ob_empty = bpy.data.objects.new('Empty', None)
ob_empty_001 = bpy.data.objects.new('Empty.001', None)
ob_cube = bpy.data.objects.new('Cube', me_cube_003)
ob_cylinder = bpy.data.objects.new('Cylinder', me_cylinder)
ob_cylinder_001 = bpy.data.objects.new('Cylinder.001', me_cylinder_001)

# ---- transforms, parenting, visibility, modifiers, constraints
ob_light.location = (4.076, 1.005, 5.904)
ob_light.rotation_euler = (0.6503, 0.05522, 1.866)
ob_light.lock_rotations_4d = False
ob_light.empty_display_type = 'ARROWS'
ob_light.color = (0.0, 0.0, 0.0, 0.0)
ob_light.lineart.crease_threshold = 0.0
ob_camera.location = (7.359, -6.926, 4.958)
ob_camera.rotation_euler = (1.109, 0.0, 0.8149)
ob_camera.lock_rotations_4d = False
ob_camera.empty_display_type = 'ARROWS'
ob_camera.color = (0.0, 0.0, 0.0, 0.0)
ob_camera.display_type = 'WIRE'
ob_camera.lineart.crease_threshold = 0.0
ob_empty.location = (10.44, 53.2, 7.525)
ob_empty.rotation_euler = (1.571, 0.0, 0.0)
ob_empty.scale = (7.5, 7.5, 7.5)
ob_empty.empty_display_type = 'IMAGE'
ob_empty.empty_display_size = 5.0
ob_empty_001.location = (76.2, 0.0, 7.525)
ob_empty_001.rotation_euler = (1.571, 0.0, 1.571)
ob_empty_001.scale = (7.5, 7.5, 7.5)
ob_empty_001.empty_display_type = 'IMAGE'
ob_empty_001.empty_display_size = 5.0
ob_cube.location = (0.0, 0.0, 6.045)
ob_cube.rotation_euler = (0.0, -0.0, 6.283)
ob_cube.use_mesh_mirror_x = True
_m = ob_cube.modifiers.new('Mirror', 'MIRROR')
_m.use_clip = True
_m = ob_cube.modifiers.new('Subdivision', 'SUBSURF')
_m.use_limit_surface = False
_m.open_advanced_panel = True
ob_cylinder.location = (0.0, 0.0, 12.78)
_m = ob_cylinder.modifiers.new('Subdivision', 'SUBSURF')
_m.use_limit_surface = False
_m.open_advanced_panel = True
ob_cylinder_001.location = (4.32, 6.634e-07, 5.11)
_m = ob_cylinder_001.modifiers.new('Subdivision', 'SUBSURF')
_m.use_limit_surface = False

# ---- collection membership
col_collection.objects.link(ob_light)
col_collection.objects.link(ob_camera)
col_collection.objects.link(ob_empty)
col_collection.objects.link(ob_empty_001)
col_collection.objects.link(ob_cube)
col_collection.objects.link(ob_cylinder)
col_collection.objects.link(ob_cylinder_001)

# ---- scene / render settings (as saved in the file)
scene.camera = ob_camera
scene.frame_start = 1; scene.frame_end = 250; scene.frame_set(59)
scene.render.engine = 'BLENDER_EEVEE_NEXT'
scene.render.bake_bias = 0.0
scene.render.bake_samples = 0
scene.cycles.sampling_pattern = 'TABULATED_SOBOL'
scene.eevee.use_volume_custom_range = False
bpy.context.view_layer.update()
